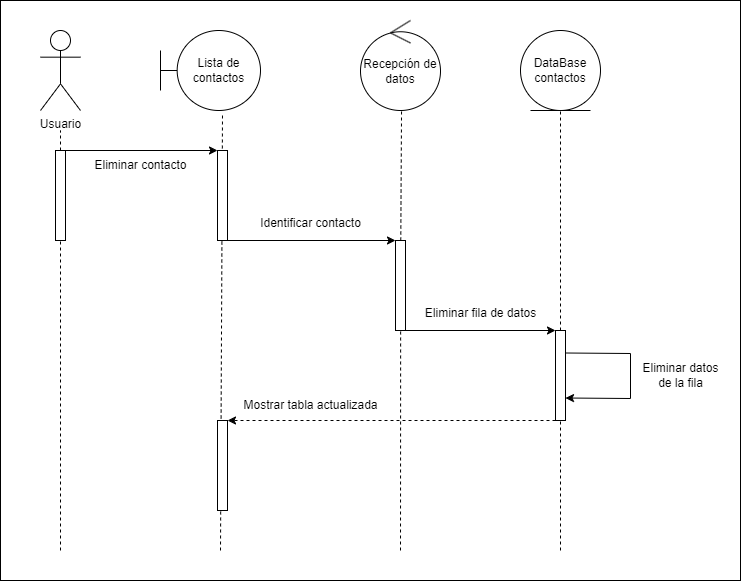

The diagram above was exported from draw.io. Its source (the exported page's mxGraphModel, read from the mxfile embedded in the PNG):
<mxGraphModel dx="1366" dy="731" grid="1" gridSize="10" guides="1" tooltips="1" connect="1" arrows="1" fold="1" page="0" pageScale="1" pageWidth="827" pageHeight="1169" math="0" shadow="0">
  <root>
    <mxCell id="0" />
    <mxCell id="1" parent="0" />
    <mxCell id="U76SsSwInXXx37_Jac7v-1" value="" style="rounded=0;whiteSpace=wrap;html=1;" vertex="1" parent="1">
      <mxGeometry x="80" y="90" width="740" height="580" as="geometry" />
    </mxCell>
    <mxCell id="E_v1WFJc2n4PDQKK2Wp8-1" value="Usuario" style="shape=umlActor;verticalLabelPosition=bottom;verticalAlign=top;html=1;" vertex="1" parent="1">
      <mxGeometry x="120" y="120" width="40" height="80" as="geometry" />
    </mxCell>
    <mxCell id="E_v1WFJc2n4PDQKK2Wp8-2" value="Lista de contactos" style="shape=umlBoundary;whiteSpace=wrap;html=1;" vertex="1" parent="1">
      <mxGeometry x="240" y="120" width="100" height="80" as="geometry" />
    </mxCell>
    <mxCell id="E_v1WFJc2n4PDQKK2Wp8-3" value="Recepción de datos" style="ellipse;shape=umlControl;whiteSpace=wrap;html=1;" vertex="1" parent="1">
      <mxGeometry x="440" y="110" width="80" height="90" as="geometry" />
    </mxCell>
    <mxCell id="E_v1WFJc2n4PDQKK2Wp8-4" value="DataBase contactos" style="ellipse;shape=umlEntity;whiteSpace=wrap;html=1;" vertex="1" parent="1">
      <mxGeometry x="600" y="120" width="80" height="80" as="geometry" />
    </mxCell>
    <mxCell id="E_v1WFJc2n4PDQKK2Wp8-9" value="" style="endArrow=none;dashed=1;html=1;rounded=0;" edge="1" parent="1" source="E_v1WFJc2n4PDQKK2Wp8-13">
      <mxGeometry width="50" height="50" relative="1" as="geometry">
        <mxPoint x="140" y="680" as="sourcePoint" />
        <mxPoint x="140" y="220" as="targetPoint" />
      </mxGeometry>
    </mxCell>
    <mxCell id="E_v1WFJc2n4PDQKK2Wp8-10" value="" style="endArrow=none;dashed=1;html=1;rounded=0;entryX=0.62;entryY=1.038;entryDx=0;entryDy=0;entryPerimeter=0;" edge="1" parent="1" target="E_v1WFJc2n4PDQKK2Wp8-2">
      <mxGeometry width="50" height="50" relative="1" as="geometry">
        <mxPoint x="300" y="640" as="sourcePoint" />
        <mxPoint x="380" y="320" as="targetPoint" />
      </mxGeometry>
    </mxCell>
    <mxCell id="E_v1WFJc2n4PDQKK2Wp8-11" value="" style="endArrow=none;dashed=1;html=1;rounded=0;entryX=0.513;entryY=1.011;entryDx=0;entryDy=0;entryPerimeter=0;" edge="1" parent="1" source="E_v1WFJc2n4PDQKK2Wp8-18" target="E_v1WFJc2n4PDQKK2Wp8-3">
      <mxGeometry width="50" height="50" relative="1" as="geometry">
        <mxPoint x="480" y="680" as="sourcePoint" />
        <mxPoint x="490" y="350" as="targetPoint" />
      </mxGeometry>
    </mxCell>
    <mxCell id="E_v1WFJc2n4PDQKK2Wp8-12" value="" style="endArrow=none;dashed=1;html=1;rounded=0;entryX=0.5;entryY=1;entryDx=0;entryDy=0;" edge="1" parent="1" source="E_v1WFJc2n4PDQKK2Wp8-22" target="E_v1WFJc2n4PDQKK2Wp8-4">
      <mxGeometry width="50" height="50" relative="1" as="geometry">
        <mxPoint x="640" y="680" as="sourcePoint" />
        <mxPoint x="670" y="330" as="targetPoint" />
      </mxGeometry>
    </mxCell>
    <mxCell id="E_v1WFJc2n4PDQKK2Wp8-14" value="" style="endArrow=none;dashed=1;html=1;rounded=0;" edge="1" parent="1" target="E_v1WFJc2n4PDQKK2Wp8-13">
      <mxGeometry width="50" height="50" relative="1" as="geometry">
        <mxPoint x="140" y="640" as="sourcePoint" />
        <mxPoint x="140" y="220" as="targetPoint" />
      </mxGeometry>
    </mxCell>
    <mxCell id="E_v1WFJc2n4PDQKK2Wp8-13" value="" style="rounded=0;whiteSpace=wrap;html=1;" vertex="1" parent="1">
      <mxGeometry x="135" y="240" width="10" height="90" as="geometry" />
    </mxCell>
    <mxCell id="E_v1WFJc2n4PDQKK2Wp8-15" value="" style="rounded=0;whiteSpace=wrap;html=1;" vertex="1" parent="1">
      <mxGeometry x="297" y="240" width="10" height="90" as="geometry" />
    </mxCell>
    <mxCell id="E_v1WFJc2n4PDQKK2Wp8-16" value="" style="endArrow=classic;html=1;rounded=0;exitX=0.75;exitY=0;exitDx=0;exitDy=0;entryX=0;entryY=0;entryDx=0;entryDy=0;" edge="1" parent="1" source="E_v1WFJc2n4PDQKK2Wp8-13" target="E_v1WFJc2n4PDQKK2Wp8-15">
      <mxGeometry width="50" height="50" relative="1" as="geometry">
        <mxPoint x="180" y="280" as="sourcePoint" />
        <mxPoint x="230" y="230" as="targetPoint" />
      </mxGeometry>
    </mxCell>
    <mxCell id="E_v1WFJc2n4PDQKK2Wp8-17" value="Eliminar contacto" style="text;html=1;align=center;verticalAlign=middle;resizable=0;points=[];autosize=1;strokeColor=none;fillColor=none;" vertex="1" parent="1">
      <mxGeometry x="160" y="240" width="120" height="30" as="geometry" />
    </mxCell>
    <mxCell id="E_v1WFJc2n4PDQKK2Wp8-19" value="" style="endArrow=none;dashed=1;html=1;rounded=0;entryX=0.513;entryY=1.011;entryDx=0;entryDy=0;entryPerimeter=0;" edge="1" parent="1" target="E_v1WFJc2n4PDQKK2Wp8-18">
      <mxGeometry width="50" height="50" relative="1" as="geometry">
        <mxPoint x="480" y="640" as="sourcePoint" />
        <mxPoint x="481" y="201" as="targetPoint" />
      </mxGeometry>
    </mxCell>
    <mxCell id="E_v1WFJc2n4PDQKK2Wp8-18" value="" style="rounded=0;whiteSpace=wrap;html=1;" vertex="1" parent="1">
      <mxGeometry x="475" y="330" width="10" height="90" as="geometry" />
    </mxCell>
    <mxCell id="E_v1WFJc2n4PDQKK2Wp8-20" value="" style="endArrow=classic;html=1;rounded=0;exitX=1;exitY=1;exitDx=0;exitDy=0;entryX=0;entryY=0;entryDx=0;entryDy=0;" edge="1" parent="1" source="E_v1WFJc2n4PDQKK2Wp8-15" target="E_v1WFJc2n4PDQKK2Wp8-18">
      <mxGeometry width="50" height="50" relative="1" as="geometry">
        <mxPoint x="390" y="450" as="sourcePoint" />
        <mxPoint x="440" y="400" as="targetPoint" />
      </mxGeometry>
    </mxCell>
    <mxCell id="E_v1WFJc2n4PDQKK2Wp8-21" value="Identificar contacto" style="text;html=1;align=center;verticalAlign=middle;resizable=0;points=[];autosize=1;strokeColor=none;fillColor=none;" vertex="1" parent="1">
      <mxGeometry x="330" y="298" width="120" height="30" as="geometry" />
    </mxCell>
    <mxCell id="E_v1WFJc2n4PDQKK2Wp8-23" value="" style="endArrow=none;dashed=1;html=1;rounded=0;entryX=0.5;entryY=1;entryDx=0;entryDy=0;" edge="1" parent="1" target="E_v1WFJc2n4PDQKK2Wp8-22">
      <mxGeometry width="50" height="50" relative="1" as="geometry">
        <mxPoint x="640" y="640" as="sourcePoint" />
        <mxPoint x="640" y="200" as="targetPoint" />
      </mxGeometry>
    </mxCell>
    <mxCell id="E_v1WFJc2n4PDQKK2Wp8-22" value="" style="rounded=0;whiteSpace=wrap;html=1;" vertex="1" parent="1">
      <mxGeometry x="635" y="420" width="10" height="90" as="geometry" />
    </mxCell>
    <mxCell id="E_v1WFJc2n4PDQKK2Wp8-24" value="" style="endArrow=classic;html=1;rounded=0;exitX=1;exitY=1;exitDx=0;exitDy=0;entryX=0;entryY=0;entryDx=0;entryDy=0;" edge="1" parent="1" source="E_v1WFJc2n4PDQKK2Wp8-18" target="E_v1WFJc2n4PDQKK2Wp8-22">
      <mxGeometry width="50" height="50" relative="1" as="geometry">
        <mxPoint x="390" y="450" as="sourcePoint" />
        <mxPoint x="440" y="400" as="targetPoint" />
      </mxGeometry>
    </mxCell>
    <mxCell id="E_v1WFJc2n4PDQKK2Wp8-25" value="Eliminar fila de datos" style="text;html=1;align=center;verticalAlign=middle;resizable=0;points=[];autosize=1;strokeColor=none;fillColor=none;" vertex="1" parent="1">
      <mxGeometry x="495" y="388" width="130" height="30" as="geometry" />
    </mxCell>
    <mxCell id="E_v1WFJc2n4PDQKK2Wp8-26" value="" style="endArrow=classic;html=1;rounded=0;exitX=1;exitY=0.25;exitDx=0;exitDy=0;entryX=1;entryY=0.75;entryDx=0;entryDy=0;" edge="1" parent="1" source="E_v1WFJc2n4PDQKK2Wp8-22" target="E_v1WFJc2n4PDQKK2Wp8-22">
      <mxGeometry width="50" height="50" relative="1" as="geometry">
        <mxPoint x="730" y="470" as="sourcePoint" />
        <mxPoint x="780" y="420" as="targetPoint" />
        <Array as="points">
          <mxPoint x="710" y="443" />
          <mxPoint x="710" y="488" />
        </Array>
      </mxGeometry>
    </mxCell>
    <mxCell id="E_v1WFJc2n4PDQKK2Wp8-28" value="Eliminar datos&lt;br&gt;de la fila" style="text;html=1;align=center;verticalAlign=middle;resizable=0;points=[];autosize=1;strokeColor=none;fillColor=none;" vertex="1" parent="1">
      <mxGeometry x="710" y="445" width="100" height="40" as="geometry" />
    </mxCell>
    <mxCell id="E_v1WFJc2n4PDQKK2Wp8-29" value="" style="rounded=0;whiteSpace=wrap;html=1;" vertex="1" parent="1">
      <mxGeometry x="297" y="510" width="10" height="90" as="geometry" />
    </mxCell>
    <mxCell id="E_v1WFJc2n4PDQKK2Wp8-30" value="" style="endArrow=classic;html=1;rounded=0;exitX=0;exitY=1;exitDx=0;exitDy=0;entryX=1;entryY=0;entryDx=0;entryDy=0;dashed=1;" edge="1" parent="1" source="E_v1WFJc2n4PDQKK2Wp8-22" target="E_v1WFJc2n4PDQKK2Wp8-29">
      <mxGeometry width="50" height="50" relative="1" as="geometry">
        <mxPoint x="430" y="510" as="sourcePoint" />
        <mxPoint x="480" y="460" as="targetPoint" />
      </mxGeometry>
    </mxCell>
    <mxCell id="E_v1WFJc2n4PDQKK2Wp8-31" value="Mostrar tabla actualizada" style="text;html=1;align=center;verticalAlign=middle;resizable=0;points=[];autosize=1;strokeColor=none;fillColor=none;" vertex="1" parent="1">
      <mxGeometry x="310" y="480" width="160" height="30" as="geometry" />
    </mxCell>
  </root>
</mxGraphModel>